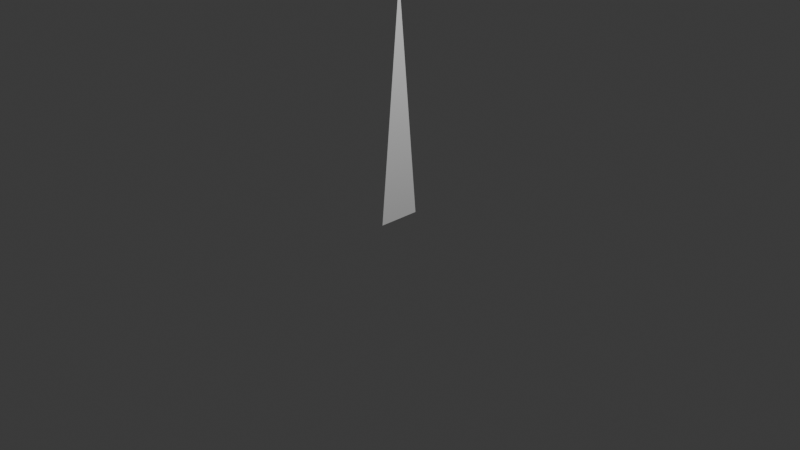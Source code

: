 # Source: tri.blend  (saved by Blender 4.0.36; exported with 4.5.12 LTS)
import bpy
from mathutils import Matrix  # noqa: F401  (used for matrix-valued properties, if any)

bpy.ops.wm.read_factory_settings(use_empty=True)
scene = bpy.context.scene
scene.name = 'Scene'

# ---- collections
col_collection = bpy.data.collections.new('Collection'); scene.collection.children.link(col_collection)

# ---- world
world_world = bpy.data.worlds.new('World'); scene.world = world_world
world_world.use_nodes = True; world_world.node_tree.nodes.clear()
_N = world_world.node_tree.nodes; _L = world_world.node_tree.links
n0 = _N.new('ShaderNodeOutputWorld'); n0.name = 'World Output'; n0.location = (300, 300)
n1 = _N.new('ShaderNodeBackground'); n1.name = 'Background'; n1.location = (10, 300)
n1.inputs[0].default_value = (0.05088, 0.05088, 0.05088, 1.0)
_L.new(n1.outputs[0], n0.inputs[0])
n0.is_active_output = True
world_world.color = (0.05088, 0.05088, 0.05088)
world_world.use_sun_shadow = False
world_world.sun_shadow_jitter_overblur = 0.0

# ---- cameras
cam_camera = bpy.data.cameras.new('Camera')
cam_camera.clip_end = 100.0
cam_camera.ortho_scale = 7.314

# ---- lights
light_light = bpy.data.lights.new('Light', 'POINT')
light_light.transmission_factor = 0.0
light_light.use_soft_falloff = False
light_light.energy = 1000.0
light_light.shadow_soft_size = 0.1
light_light.shadow_maximum_resolution = 0.006
light_light.use_absolute_resolution = True

# ---- meshes
me_plane = bpy.data.meshes.new('Plane')
me_plane.from_pydata([(-1.454, 0.0, 3.424e-08), (1.0, -1.145, 0.0), (1.0, 1.145, 0.0)], [], [(0, 1, 2)])
_uv = me_plane.uv_layers.new(name='UVMap')
_uv.uv.foreach_set('vector', [0.0, 0.0, 1.0, 0.0, 1.0, 1.0])
me_plane.update()

# ---- objects
ob_light = bpy.data.objects.new('Light', light_light)
ob_camera = bpy.data.objects.new('Camera', cam_camera)
ob_plane = bpy.data.objects.new('Plane', me_plane)

# ---- transforms, parenting, visibility, modifiers, constraints
ob_light.location = (4.076, 1.005, 5.904)
ob_light.rotation_euler = (0.6503, 0.05522, 1.866)
ob_light.lock_rotations_4d = False
ob_light.empty_display_type = 'ARROWS'
ob_light.color = (0.0, 0.0, 0.0, 0.0)
ob_light.lineart.crease_threshold = 0.0
ob_camera.location = (7.359, -6.926, 4.958)
ob_camera.rotation_euler = (1.109, 0.0, 0.8149)
ob_camera.lock_rotations_4d = False
ob_camera.empty_display_type = 'ARROWS'
ob_camera.color = (0.0, 0.0, 0.0, 0.0)
ob_camera.display_type = 'WIRE'
ob_camera.lineart.crease_threshold = 0.0
ob_plane.location = (0.0, 0.0, 1.0)
ob_plane.rotation_euler = (-0.0, 1.571, 0.0)
ob_plane.scale = (1.0, 0.2, 1.0)

# ---- collection membership
col_collection.objects.link(ob_light)
col_collection.objects.link(ob_camera)
col_collection.objects.link(ob_plane)

# ---- scene / render settings (as saved in the file)
scene.camera = ob_camera
scene.frame_start = 1; scene.frame_end = 250; scene.frame_set(1)
scene.render.engine = 'BLENDER_EEVEE_NEXT'
scene.cycles.sampling_pattern = 'TABULATED_SOBOL'
bpy.context.view_layer.update()
